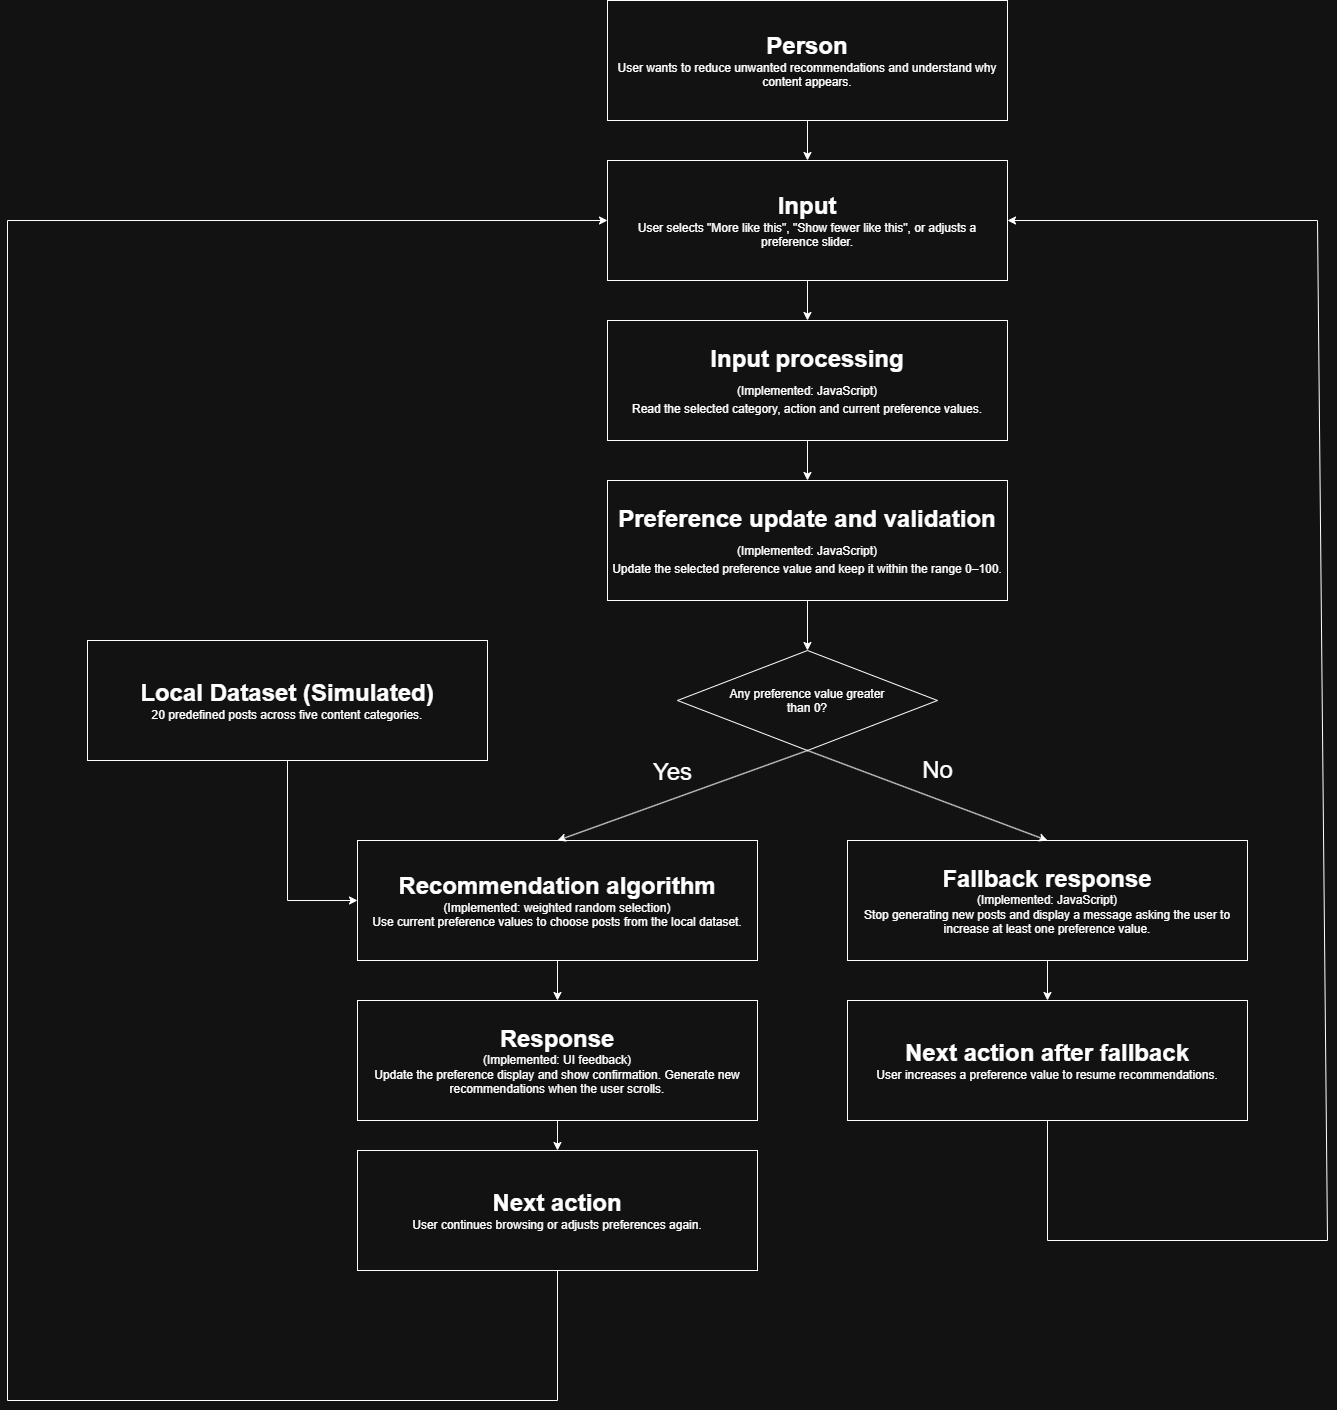

The diagram above was exported from draw.io. Its source (the exported page's mxGraphModel, read from the mxfile embedded in the PNG):
<mxGraphModel dx="3460" dy="1458" grid="1" gridSize="10" guides="1" tooltips="1" connect="1" arrows="1" fold="1" page="1" pageScale="1" pageWidth="827" pageHeight="1169" math="0" shadow="0">
  <root>
    <mxCell id="0" />
    <mxCell id="1" parent="0" />
    <mxCell id="IyeEVF3En6NSdoNaroXX-2" parent="1" style="rounded=0;whiteSpace=wrap;html=1;" value="&lt;font style=&quot;font-size: 24px;&quot;&gt;&lt;b&gt;Person&lt;/b&gt;&lt;/font&gt;&lt;div&gt;User wants to reduce unwanted recommendations and understand why content appears.&lt;/div&gt;" vertex="1">
      <mxGeometry height="120" width="400" x="-200" y="100" as="geometry" />
    </mxCell>
    <mxCell id="IyeEVF3En6NSdoNaroXX-3" parent="1" style="rounded=0;whiteSpace=wrap;html=1;" value="&lt;font style=&quot;font-size: 24px;&quot;&gt;&lt;b&gt;Input&lt;/b&gt;&lt;/font&gt;&lt;br&gt;&lt;div&gt;User selects &quot;More like this&quot;, &quot;Show fewer like this&quot;, or adjusts a preference slider.&lt;/div&gt;" vertex="1">
      <mxGeometry height="120" width="400" x="-200" y="260" as="geometry" />
    </mxCell>
    <mxCell id="IyeEVF3En6NSdoNaroXX-4" parent="1" style="rounded=0;whiteSpace=wrap;html=1;" value="&lt;b&gt;&lt;font style=&quot;font-size: 24px;&quot;&gt;Input processing&lt;/font&gt;&lt;/b&gt;&lt;div&gt;(Implemented: JavaScript)&lt;span style=&quot;font-size: 24px;&quot;&gt;&lt;b&gt;&lt;br&gt;&lt;/b&gt;&lt;/span&gt;&lt;div&gt;Read the selected category, action and current preference values.&lt;/div&gt;&lt;/div&gt;" vertex="1">
      <mxGeometry height="120" width="400" x="-200" y="420" as="geometry" />
    </mxCell>
    <mxCell id="IyeEVF3En6NSdoNaroXX-5" parent="1" style="rounded=0;whiteSpace=wrap;html=1;" value="&lt;font style=&quot;font-size: 24px;&quot;&gt;&lt;b&gt;Preference update and validation&lt;/b&gt;&lt;/font&gt;&lt;div&gt;&lt;font style=&quot;font-size: 12px;&quot;&gt;(Implemented: JavaScript)&lt;/font&gt;&lt;span style=&quot;font-size: 24px;&quot;&gt;&lt;b&gt;&lt;br&gt;&lt;/b&gt;&lt;/span&gt;&lt;div&gt;Update the selected preference value and keep it within the range 0–100.&lt;/div&gt;&lt;/div&gt;" vertex="1">
      <mxGeometry height="120" width="400" x="-200" y="580" as="geometry" />
    </mxCell>
    <mxCell id="IyeEVF3En6NSdoNaroXX-6" parent="1" style="rhombus;whiteSpace=wrap;html=1;shapeInside=1;" value="Any preference value greater than 0?" vertex="1">
      <mxGeometry height="100" width="260" x="-130" y="750" as="geometry" />
    </mxCell>
    <mxCell id="IyeEVF3En6NSdoNaroXX-8" parent="1" style="rounded=0;whiteSpace=wrap;html=1;" value="&lt;div&gt;&lt;font style=&quot;font-size: 24px;&quot;&gt;&lt;b&gt;Recommendation algorithm&lt;/b&gt;&lt;/font&gt;&lt;/div&gt;&lt;div&gt;&lt;font style=&quot;font-size: 12px;&quot;&gt;&lt;font style=&quot;&quot;&gt;(&lt;/font&gt;&lt;/font&gt;&lt;span style=&quot;background-color: transparent; color: light-dark(#000000, var(--ge-light-color, #ffffff));&quot;&gt;Implemented&lt;/span&gt;&lt;span style=&quot;background-color: transparent; color: light-dark(#000000, var(--ge-light-color, #ffffff));&quot;&gt;: &lt;/span&gt;&lt;span style=&quot;background-color: transparent; color: light-dark(#000000, var(--ge-light-color, #ffffff));&quot;&gt;weighted &lt;/span&gt;&lt;span style=&quot;background-color: transparent; color: light-dark(#000000, var(--ge-light-color, #ffffff));&quot;&gt;random &lt;/span&gt;&lt;span style=&quot;background-color: transparent; color: light-dark(#000000, var(--ge-light-color, #ffffff));&quot;&gt;selection)&lt;/span&gt;&lt;/div&gt;&lt;div&gt;Use current preference values to choose posts from the local dataset.&lt;/div&gt;" vertex="1">
      <mxGeometry height="120" width="400" x="-450" y="940" as="geometry" />
    </mxCell>
    <mxCell id="IyeEVF3En6NSdoNaroXX-9" parent="1" style="rounded=0;whiteSpace=wrap;html=1;" value="&lt;div&gt;&lt;span style=&quot;background-color: transparent; color: light-dark(#000000, var(--ge-light-color, #ffffff));&quot;&gt;&lt;font style=&quot;font-size: 24px;&quot;&gt;&lt;b&gt;Response&lt;/b&gt;&lt;/font&gt;&lt;/span&gt;&lt;/div&gt;&lt;div&gt;&lt;font style=&quot;font-size: 12px;&quot;&gt;&lt;span style=&quot;background-color: transparent; color: light-dark(#000000, var(--ge-light-color, #ffffff));&quot;&gt;&lt;font style=&quot;&quot;&gt;(&lt;/font&gt;&lt;/span&gt;&lt;span style=&quot;background-color: transparent; color: light-dark(#000000, var(--ge-light-color, #ffffff));&quot;&gt;Implemented: &lt;/span&gt;&lt;span style=&quot;background-color: transparent; color: light-dark(#000000, var(--ge-light-color, #ffffff));&quot;&gt;UI &lt;/span&gt;&lt;span style=&quot;background-color: transparent; color: light-dark(#000000, var(--ge-light-color, #ffffff));&quot;&gt;feedback)&lt;/span&gt;&lt;/font&gt;&lt;/div&gt;&lt;div&gt;Update the preference display and show confirmation. Generate new recommendations when the user scrolls.&lt;/div&gt;" vertex="1">
      <mxGeometry height="120" width="400" x="-450" y="1100" as="geometry" />
    </mxCell>
    <mxCell id="IyeEVF3En6NSdoNaroXX-10" parent="1" style="rounded=0;whiteSpace=wrap;html=1;" value="&lt;div&gt;&lt;span style=&quot;background-color: transparent; color: light-dark(#000000, var(--ge-light-color, #ffffff));&quot;&gt;&lt;font style=&quot;font-size: 24px;&quot;&gt;&lt;b&gt;Fallback response&lt;/b&gt;&lt;/font&gt;&lt;/span&gt;&lt;/div&gt;&lt;div&gt;&lt;span style=&quot;background-color: transparent; color: light-dark(#000000, var(--ge-light-color, #ffffff));&quot;&gt;(&lt;/span&gt;&lt;span style=&quot;background-color: transparent; color: light-dark(#000000, var(--ge-light-color, #ffffff));&quot;&gt;Implemented: &lt;/span&gt;&lt;span style=&quot;background-color: transparent; color: light-dark(#000000, var(--ge-light-color, #ffffff));&quot;&gt;JavaScript)&lt;/span&gt;&lt;/div&gt;&lt;div&gt;Stop generating new posts and display a message asking the user to increase at least one preference value.&lt;/div&gt;" vertex="1">
      <mxGeometry height="120" width="400" x="40" y="940" as="geometry" />
    </mxCell>
    <mxCell id="IyeEVF3En6NSdoNaroXX-11" parent="1" style="rounded=0;whiteSpace=wrap;html=1;" value="&lt;div&gt;&lt;span style=&quot;background-color: transparent; color: light-dark(#000000, var(--ge-light-color, #ffffff));&quot;&gt;&lt;font style=&quot;font-size: 24px;&quot;&gt;&lt;b&gt;Next action after fallback&lt;/b&gt;&lt;/font&gt;&lt;/span&gt;&lt;/div&gt;&lt;div&gt;User increases a preference value to resume recommendations.&lt;/div&gt;" vertex="1">
      <mxGeometry height="120" width="400" x="40" y="1100" as="geometry" />
    </mxCell>
    <mxCell id="IyeEVF3En6NSdoNaroXX-12" edge="1" parent="1" source="IyeEVF3En6NSdoNaroXX-2" style="endArrow=classic;html=1;rounded=0;defaultLabelBackgroundColor=gap;exitX=0.5;exitY=1;exitDx=0;exitDy=0;entryX=0.5;entryY=0;entryDx=0;entryDy=0;" target="IyeEVF3En6NSdoNaroXX-3" value="">
      <mxGeometry height="50" relative="1" width="50" as="geometry">
        <mxPoint x="-10" y="660" as="sourcePoint" />
        <mxPoint x="40" y="610" as="targetPoint" />
      </mxGeometry>
    </mxCell>
    <mxCell id="IyeEVF3En6NSdoNaroXX-13" edge="1" parent="1" source="IyeEVF3En6NSdoNaroXX-3" style="endArrow=classic;html=1;rounded=0;defaultLabelBackgroundColor=gap;exitX=0.5;exitY=1;exitDx=0;exitDy=0;entryX=0.5;entryY=0;entryDx=0;entryDy=0;" target="IyeEVF3En6NSdoNaroXX-4" value="">
      <mxGeometry height="50" relative="1" width="50" x="-0.0774" as="geometry">
        <Array as="points" />
        <mxPoint x="-30" y="510" as="sourcePoint" />
        <mxPoint x="-30" y="550" as="targetPoint" />
      </mxGeometry>
    </mxCell>
    <mxCell id="IyeEVF3En6NSdoNaroXX-14" edge="1" parent="1" source="IyeEVF3En6NSdoNaroXX-4" style="endArrow=classic;html=1;rounded=0;defaultLabelBackgroundColor=gap;exitX=0.5;exitY=1;exitDx=0;exitDy=0;entryX=0.5;entryY=0;entryDx=0;entryDy=0;" target="IyeEVF3En6NSdoNaroXX-5" value="">
      <mxGeometry height="50" relative="1" width="50" as="geometry">
        <mxPoint x="-10" y="660" as="sourcePoint" />
        <mxPoint x="40" y="610" as="targetPoint" />
      </mxGeometry>
    </mxCell>
    <mxCell id="IyeEVF3En6NSdoNaroXX-15" edge="1" parent="1" source="IyeEVF3En6NSdoNaroXX-5" style="endArrow=classic;html=1;rounded=0;defaultLabelBackgroundColor=gap;exitX=0.5;exitY=1;exitDx=0;exitDy=0;entryX=0.5;entryY=0;entryDx=0;entryDy=0;" target="IyeEVF3En6NSdoNaroXX-6" value="">
      <mxGeometry height="50" relative="1" width="50" as="geometry">
        <mxPoint x="-10" y="660" as="sourcePoint" />
        <mxPoint x="40" y="610" as="targetPoint" />
      </mxGeometry>
    </mxCell>
    <mxCell id="IyeEVF3En6NSdoNaroXX-16" edge="1" parent="1" source="IyeEVF3En6NSdoNaroXX-6" style="endArrow=classic;html=1;rounded=0;defaultLabelBackgroundColor=gap;exitX=0.5;exitY=1;exitDx=0;exitDy=0;entryX=0.5;entryY=0;entryDx=0;entryDy=0;" target="IyeEVF3En6NSdoNaroXX-8" value="&lt;span style=&quot;font-size: 24px;&quot;&gt;Yes&lt;/span&gt;">
      <mxGeometry height="50" relative="1" width="50" x="0.0079" y="-25" as="geometry">
        <mxPoint as="offset" />
        <mxPoint x="-10" y="660" as="sourcePoint" />
        <mxPoint x="40" y="610" as="targetPoint" />
      </mxGeometry>
    </mxCell>
    <mxCell id="IyeEVF3En6NSdoNaroXX-21" edge="1" parent="1" source="IyeEVF3En6NSdoNaroXX-6" style="endArrow=classic;html=1;rounded=0;defaultLabelBackgroundColor=gap;entryX=0.5;entryY=0;entryDx=0;entryDy=0;exitX=0.5;exitY=1;exitDx=0;exitDy=0;" target="IyeEVF3En6NSdoNaroXX-10" value="&lt;span style=&quot;font-size: 24px;&quot;&gt;No&lt;/span&gt;">
      <mxGeometry height="50" relative="1" width="50" x="0.0046" y="27" as="geometry">
        <mxPoint as="offset" />
        <mxPoint y="690" as="sourcePoint" />
        <mxPoint x="-110" y="815" as="targetPoint" />
      </mxGeometry>
    </mxCell>
    <mxCell id="IyeEVF3En6NSdoNaroXX-22" edge="1" parent="1" source="IyeEVF3En6NSdoNaroXX-8" style="endArrow=classic;html=1;rounded=0;defaultLabelBackgroundColor=gap;exitX=0.5;exitY=1;exitDx=0;exitDy=0;entryX=0.5;entryY=0;entryDx=0;entryDy=0;" target="IyeEVF3En6NSdoNaroXX-9" value="">
      <mxGeometry height="50" relative="1" width="50" as="geometry">
        <mxPoint x="-10" y="710" as="sourcePoint" />
        <mxPoint x="40" y="660" as="targetPoint" />
      </mxGeometry>
    </mxCell>
    <mxCell id="IyeEVF3En6NSdoNaroXX-24" edge="1" parent="1" source="IyeEVF3En6NSdoNaroXX-10" style="endArrow=classic;html=1;rounded=0;defaultLabelBackgroundColor=gap;exitX=0.5;exitY=1;exitDx=0;exitDy=0;entryX=0.5;entryY=0;entryDx=0;entryDy=0;" target="IyeEVF3En6NSdoNaroXX-11" value="">
      <mxGeometry height="50" relative="1" width="50" as="geometry">
        <mxPoint x="-23" y="710" as="sourcePoint" />
        <mxPoint x="27" y="660" as="targetPoint" />
      </mxGeometry>
    </mxCell>
    <mxCell id="IyeEVF3En6NSdoNaroXX-25" parent="1" style="rounded=0;whiteSpace=wrap;html=1;" value="&lt;div&gt;&lt;font style=&quot;font-size: 24px;&quot;&gt;&lt;b&gt;&lt;span style=&quot;background-color: transparent; color: light-dark(#000000, var(--ge-light-color, #ffffff));&quot;&gt;Next &lt;/span&gt;&lt;span style=&quot;background-color: transparent; color: light-dark(#000000, var(--ge-light-color, #ffffff));&quot;&gt;action&lt;/span&gt;&lt;/b&gt;&lt;/font&gt;&lt;/div&gt;&lt;div&gt;User continues browsing or adjusts preferences again.&lt;/div&gt;" vertex="1">
      <mxGeometry height="120" width="400" x="-450" y="1250" as="geometry" />
    </mxCell>
    <mxCell id="IyeEVF3En6NSdoNaroXX-27" edge="1" parent="1" source="IyeEVF3En6NSdoNaroXX-9" style="endArrow=classic;html=1;rounded=0;defaultLabelBackgroundColor=gap;exitX=0.5;exitY=1;exitDx=0;exitDy=0;entryX=0.5;entryY=0;entryDx=0;entryDy=0;" target="IyeEVF3En6NSdoNaroXX-25" value="">
      <mxGeometry height="50" relative="1" width="50" as="geometry">
        <mxPoint x="-230" y="1080" as="sourcePoint" />
        <mxPoint x="-230" y="1120" as="targetPoint" />
      </mxGeometry>
    </mxCell>
    <mxCell id="IyeEVF3En6NSdoNaroXX-28" parent="1" style="rounded=0;whiteSpace=wrap;html=1;" value="&lt;b&gt;&lt;font style=&quot;font-size: 24px;&quot;&gt;Local Dataset (Simulated)&lt;/font&gt;&lt;/b&gt;&lt;div&gt;20 predefined posts across five content categories.&lt;/div&gt;" vertex="1">
      <mxGeometry height="120" width="400" x="-720" y="740" as="geometry" />
    </mxCell>
    <mxCell id="IyeEVF3En6NSdoNaroXX-29" edge="1" parent="1" source="IyeEVF3En6NSdoNaroXX-28" style="endArrow=classic;html=1;rounded=0;defaultLabelBackgroundColor=gap;exitX=0.5;exitY=1;exitDx=0;exitDy=0;entryX=0;entryY=0.5;entryDx=0;entryDy=0;" target="IyeEVF3En6NSdoNaroXX-8" value="">
      <mxGeometry height="50" relative="1" width="50" x="0.3426" as="geometry">
        <Array as="points">
          <mxPoint x="-520" y="1000" />
        </Array>
        <mxPoint x="-520" y="1020" as="sourcePoint" />
        <mxPoint x="-480" y="940" as="targetPoint" />
      </mxGeometry>
    </mxCell>
    <mxCell id="IyeEVF3En6NSdoNaroXX-31" edge="1" parent="1" source="IyeEVF3En6NSdoNaroXX-25" style="endArrow=classic;html=1;rounded=0;defaultLabelBackgroundColor=gap;exitX=0.5;exitY=1;exitDx=0;exitDy=0;entryX=0;entryY=0.5;entryDx=0;entryDy=0;" target="IyeEVF3En6NSdoNaroXX-3" value="">
      <mxGeometry height="50" relative="1" width="50" x="-0.658" as="geometry">
        <Array as="points">
          <mxPoint x="-250" y="1500" />
          <mxPoint x="-800" y="1500" />
          <mxPoint x="-800" y="320" />
        </Array>
        <mxPoint x="-230" y="1380" as="sourcePoint" />
        <mxPoint x="-800" y="320" as="targetPoint" />
      </mxGeometry>
    </mxCell>
    <mxCell id="IyeEVF3En6NSdoNaroXX-32" edge="1" parent="1" source="IyeEVF3En6NSdoNaroXX-11" style="endArrow=classic;html=1;rounded=0;defaultLabelBackgroundColor=gap;exitX=0.5;exitY=1;exitDx=0;exitDy=0;entryX=1;entryY=0.5;entryDx=0;entryDy=0;" target="IyeEVF3En6NSdoNaroXX-3" value="">
      <mxGeometry height="50" relative="1" width="50" x="-0.1754" as="geometry">
        <Array as="points">
          <mxPoint x="240" y="1340" />
          <mxPoint x="520" y="1340" />
          <mxPoint x="510" y="320" />
        </Array>
        <mxPoint x="-210" y="1640" as="sourcePoint" />
        <mxPoint x="-170" y="580" as="targetPoint" />
      </mxGeometry>
    </mxCell>
  </root>
</mxGraphModel>